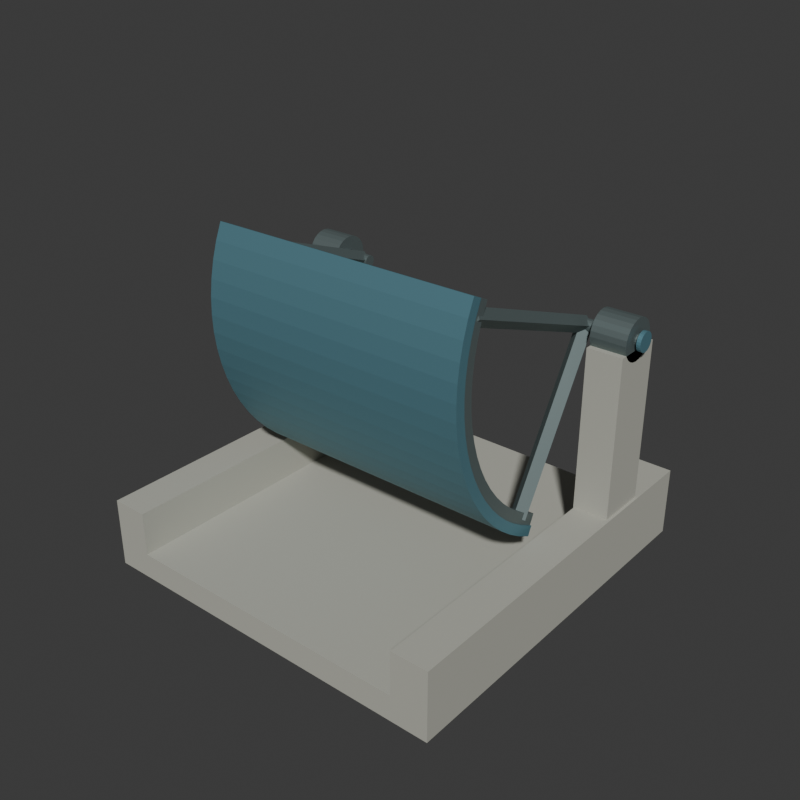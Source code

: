 # Source: source.blend  (saved by Blender 4.3.34; exported with 4.5.12 LTS)
import bpy
from mathutils import Matrix  # noqa: F401  (used for matrix-valued properties, if any)

bpy.ops.wm.read_factory_settings(use_empty=True)
scene = bpy.context.scene
scene.name = 'Scene'

# ---- collections
col_collection = bpy.data.collections.new('Collection'); scene.collection.children.link(col_collection)

# ---- materials (node trees are filled in below, after node groups)
mat_wholedrychannelstone = bpy.data.materials.new('WholeDryChannelStone')
mat_wholedrychannelstone.diffuse_color = (0.46, 0.46, 0.4, 1.0)
mat_wholearcleafmutedblue = bpy.data.materials.new('WholeArcLeafMutedBlue')
mat_wholearcleafmutedblue.diffuse_color = (0.12, 0.28, 0.34, 1.0)
mat_wholearmsandbearingsdarksteel = bpy.data.materials.new('WholeArmsAndBearingsDarkSteel')
mat_wholearmsandbearingsdarksteel.diffuse_color = (0.18, 0.23, 0.23, 1.0)

# ---- material node trees
mat_wholedrychannelstone.use_nodes = True; mat_wholedrychannelstone.node_tree.nodes.clear()
_N = mat_wholedrychannelstone.node_tree.nodes; _L = mat_wholedrychannelstone.node_tree.links
n0 = _N.new('ShaderNodeBsdfPrincipled'); n0.name = 'Principled BSDF'; n0.location = (10, 300)
n0.inputs[0].default_value = (0.46, 0.46, 0.4, 1.0)
n0.inputs[2].default_value = 0.88
n1 = _N.new('ShaderNodeOutputMaterial'); n1.name = 'Material Output'; n1.location = (300, 300)
_L.new(n0.outputs[0], n1.inputs[0])
n1.is_active_output = True
mat_wholearcleafmutedblue.use_nodes = True; mat_wholearcleafmutedblue.node_tree.nodes.clear()
_N = mat_wholearcleafmutedblue.node_tree.nodes; _L = mat_wholearcleafmutedblue.node_tree.links
n0 = _N.new('ShaderNodeBsdfPrincipled'); n0.name = 'Principled BSDF'; n0.location = (10, 300)
n0.inputs[0].default_value = (0.12, 0.28, 0.34, 1.0)
n0.inputs[1].default_value = 0.46
n0.inputs[2].default_value = 0.58
n1 = _N.new('ShaderNodeOutputMaterial'); n1.name = 'Material Output'; n1.location = (300, 300)
_L.new(n0.outputs[0], n1.inputs[0])
n1.is_active_output = True
mat_wholearmsandbearingsdarksteel.use_nodes = True; mat_wholearmsandbearingsdarksteel.node_tree.nodes.clear()
_N = mat_wholearmsandbearingsdarksteel.node_tree.nodes; _L = mat_wholearmsandbearingsdarksteel.node_tree.links
n0 = _N.new('ShaderNodeBsdfPrincipled'); n0.name = 'Principled BSDF'; n0.location = (10, 300)
n0.inputs[0].default_value = (0.18, 0.23, 0.23, 1.0)
n0.inputs[1].default_value = 0.62
n0.inputs[2].default_value = 0.56
n1 = _N.new('ShaderNodeOutputMaterial'); n1.name = 'Material Output'; n1.location = (300, 300)
_L.new(n0.outputs[0], n1.inputs[0])
n1.is_active_output = True

# ---- world
world_world = bpy.data.worlds.new('World'); scene.world = world_world
world_world.use_nodes = True; world_world.node_tree.nodes.clear()
_N = world_world.node_tree.nodes; _L = world_world.node_tree.links
n0 = _N.new('ShaderNodeOutputWorld'); n0.name = 'World Output'; n0.location = (300, 300)
n1 = _N.new('ShaderNodeBackground'); n1.name = 'Background'; n1.location = (10, 300)
n1.inputs[0].default_value = (0.05088, 0.05088, 0.05088, 1.0)
_L.new(n1.outputs[0], n0.inputs[0])
n0.is_active_output = True
world_world.color = (0.05088, 0.05088, 0.05088)
world_world.sun_shadow_jitter_overblur = 0.0

# ---- meshes
me_wholecontinuousdrychannelbaseandlowsidesmesh = bpy.data.meshes.new('WholeContinuousDryChannelBaseAndLowSidesMesh')
me_wholecontinuousdrychannelbaseandlowsidesmesh.from_pydata([(-1.0, -1.025, 0.0), (-1.0, 1.025, 0.0), (-0.8, 1.025, 0.0), (-0.8, -1.025, 0.0), (-0.8, -1.025, 0.14), (-1.0, -1.025, 0.14), (-1.0, 1.025, 0.14), (-0.8, 1.025, 0.14), (-1.0, -1.025, 0.38), (-0.8, -1.025, 0.38), (-0.8, 1.025, 0.38), (-1.0, 1.025, 0.38), (0.8, 1.025, 0.0), (0.8, -1.025, 0.0), (0.8, -1.025, 0.14), (0.8, 1.025, 0.14), (1.0, 1.025, 0.0), (1.0, -1.025, 0.0), (1.0, -1.025, 0.14), (1.0, 1.025, 0.14), (0.8, -1.025, 0.38), (1.0, -1.025, 0.38), (1.0, 1.025, 0.38), (0.8, 1.025, 0.38)], [], [(0, 1, 2), (0, 2, 3), (0, 3, 4), (0, 4, 5), (1, 6, 7), (1, 7, 2), (0, 5, 6), (0, 6, 1), (8, 9, 10), (8, 10, 11), (5, 4, 9), (5, 9, 8), (6, 11, 10), (6, 10, 7), (5, 8, 11), (5, 11, 6), (4, 7, 10), (4, 10, 9), (3, 2, 12), (3, 12, 13), (4, 14, 15), (4, 15, 7), (3, 13, 14), (3, 14, 4), (2, 7, 15), (2, 15, 12), (13, 12, 16), (13, 16, 17), (13, 17, 18), (13, 18, 14), (12, 15, 19), (12, 19, 16), (17, 16, 19), (17, 19, 18), (20, 21, 22), (20, 22, 23), (14, 18, 21), (14, 21, 20), (15, 23, 22), (15, 22, 19), (14, 20, 23), (14, 23, 15), (18, 19, 22), (18, 22, 21)])
me_wholecontinuousdrychannelbaseandlowsidesmesh.materials.append(mat_wholedrychannelstone)
me_wholecontinuousdrychannelbaseandlowsidesmesh.materials.append(mat_wholearcleafmutedblue)
me_wholecontinuousdrychannelbaseandlowsidesmesh.materials.append(mat_wholearmsandbearingsdarksteel)
me_wholecontinuousdrychannelbaseandlowsidesmesh.update()
me_wholerearhighbearingpier0mesh = bpy.data.meshes.new('WholeRearHighBearingPier0Mesh')
me_wholerearhighbearingpier0mesh.from_pydata([(-0.985, 0.395, 0.32), (-0.795, 0.395, 0.32), (-0.985, 0.675, 0.32), (-0.795, 0.675, 0.32), (-0.985, 0.395, 1.25), (-0.795, 0.395, 1.25), (-0.985, 0.675, 1.25), (-0.795, 0.675, 1.25)], [], [(0, 2, 3), (0, 3, 1), (4, 5, 7), (4, 7, 6), (0, 1, 5), (0, 5, 4), (2, 6, 7), (2, 7, 3), (0, 4, 6), (0, 6, 2), (1, 3, 7), (1, 7, 5)])
me_wholerearhighbearingpier0mesh.materials.append(mat_wholedrychannelstone)
me_wholerearhighbearingpier0mesh.materials.append(mat_wholearcleafmutedblue)
me_wholerearhighbearingpier0mesh.materials.append(mat_wholearmsandbearingsdarksteel)
me_wholerearhighbearingpier0mesh.update()
me_wholerearhighbearingpier1mesh = bpy.data.meshes.new('WholeRearHighBearingPier1Mesh')
me_wholerearhighbearingpier1mesh.from_pydata([(0.795, 0.395, 0.32), (0.985, 0.395, 0.32), (0.795, 0.675, 0.32), (0.985, 0.675, 0.32), (0.795, 0.395, 1.25), (0.985, 0.395, 1.25), (0.795, 0.675, 1.25), (0.985, 0.675, 1.25)], [], [(0, 2, 3), (0, 3, 1), (4, 5, 7), (4, 7, 6), (0, 1, 5), (0, 5, 4), (2, 6, 7), (2, 7, 3), (0, 4, 6), (0, 6, 2), (1, 3, 7), (1, 7, 5)])
me_wholerearhighbearingpier1mesh.materials.append(mat_wholedrychannelstone)
me_wholerearhighbearingpier1mesh.materials.append(mat_wholearcleafmutedblue)
me_wholerearhighbearingpier1mesh.materials.append(mat_wholearmsandbearingsdarksteel)
me_wholerearhighbearingpier1mesh.update()
me_wholecontinuousthickarcleafmesh = bpy.data.meshes.new('WholeContinuousThickArcLeafMesh')
me_wholecontinuousthickarcleafmesh.from_pydata([(-0.74, 0.1024, 0.3937), (-0.74, 0.025, 0.434), (-0.74, -0.04858, 0.4808), (-0.74, -0.1178, 0.534), (-0.74, -0.1821, 0.5929), (-0.74, -0.241, 0.6572), (-0.74, -0.2942, 0.7264), (-0.74, -0.341, 0.8), (-0.74, -0.3813, 0.8774), (-0.74, -0.4147, 0.958), (-0.74, -0.4409, 1.041), (-0.74, -0.4598, 1.126), (-0.74, -0.4712, 1.213), (-0.74, -0.475, 1.3), (-0.74, -0.4712, 1.387), (-0.74, -0.4598, 1.474), (-0.74, -0.4409, 1.559), (-0.74, -0.4147, 1.642), (-0.74, -0.3813, 1.723), (-0.74, -0.4312, 1.746), (-0.74, -0.4664, 1.661), (-0.74, -0.4941, 1.573), (-0.74, -0.514, 1.483), (-0.74, -0.526, 1.392), (-0.74, -0.53, 1.3), (-0.74, -0.526, 1.208), (-0.74, -0.514, 1.117), (-0.74, -0.4941, 1.027), (-0.74, -0.4664, 0.9392), (-0.74, -0.4312, 0.8541), (-0.74, -0.3887, 0.7725), (-0.74, -0.3392, 0.6949), (-0.74, -0.2832, 0.6219), (-0.74, -0.221, 0.554), (-0.74, -0.1531, 0.4918), (-0.74, -0.08012, 0.4358), (-0.74, -0.0025, 0.3863), (-0.74, 0.07914, 0.3438), (0.74, 0.1024, 0.3937), (0.74, 0.025, 0.434), (0.74, -0.04858, 0.4808), (0.74, -0.1178, 0.534), (0.74, -0.1821, 0.5929), (0.74, -0.241, 0.6572), (0.74, -0.2942, 0.7264), (0.74, -0.341, 0.8), (0.74, -0.3813, 0.8774), (0.74, -0.4147, 0.958), (0.74, -0.4409, 1.041), (0.74, -0.4598, 1.126), (0.74, -0.4712, 1.213), (0.74, -0.475, 1.3), (0.74, -0.4712, 1.387), (0.74, -0.4598, 1.474), (0.74, -0.4409, 1.559), (0.74, -0.4147, 1.642), (0.74, -0.3813, 1.723), (0.74, -0.4312, 1.746), (0.74, -0.4664, 1.661), (0.74, -0.4941, 1.573), (0.74, -0.514, 1.483), (0.74, -0.526, 1.392), (0.74, -0.53, 1.3), (0.74, -0.526, 1.208), (0.74, -0.514, 1.117), (0.74, -0.4941, 1.027), (0.74, -0.4664, 0.9392), (0.74, -0.4312, 0.8541), (0.74, -0.3887, 0.7725), (0.74, -0.3392, 0.6949), (0.74, -0.2832, 0.6219), (0.74, -0.221, 0.554), (0.74, -0.1531, 0.4918), (0.74, -0.08012, 0.4358), (0.74, -0.0025, 0.3863), (0.74, 0.07914, 0.3438)], [], [(37, 1, 0), (39, 75, 38), (37, 2, 1), (40, 75, 39), (37, 3, 2), (41, 75, 40), (37, 4, 3), (42, 75, 41), (17, 19, 18), (57, 55, 56), (16, 19, 17), (57, 54, 55), (15, 19, 16), (57, 53, 54), (14, 19, 15), (57, 52, 53), (14, 20, 19), (58, 52, 57), (13, 20, 14), (58, 51, 52), (13, 21, 20), (59, 51, 58), (12, 21, 13), (59, 50, 51), (12, 22, 21), (60, 50, 59), (11, 22, 12), (60, 49, 50), (11, 23, 22), (61, 49, 60), (10, 23, 11), (61, 48, 49), (10, 24, 23), (62, 48, 61), (9, 24, 10), (62, 47, 48), (9, 25, 24), (63, 47, 62), (8, 25, 9), (63, 46, 47), (8, 26, 25), (64, 46, 63), (7, 26, 8), (64, 45, 46), (7, 27, 26), (65, 45, 64), (6, 27, 7), (65, 44, 45), (6, 28, 27), (66, 44, 65), (5, 28, 6), (66, 43, 44), (5, 29, 28), (67, 43, 66), (4, 29, 5), (67, 42, 43), (4, 30, 29), (68, 42, 67), (37, 30, 4), (68, 75, 42), (37, 31, 30), (69, 75, 68), (37, 32, 31), (70, 75, 69), (37, 33, 32), (71, 75, 70), (37, 34, 33), (72, 75, 71), (37, 35, 34), (73, 75, 72), (35, 37, 36), (75, 73, 74), (0, 1, 39), (0, 39, 38), (1, 2, 40), (1, 40, 39), (2, 3, 41), (2, 41, 40), (3, 4, 42), (3, 42, 41), (4, 5, 43), (4, 43, 42), (5, 6, 44), (5, 44, 43), (6, 7, 45), (6, 45, 44), (7, 8, 46), (7, 46, 45), (8, 9, 47), (8, 47, 46), (9, 10, 48), (9, 48, 47), (10, 11, 49), (10, 49, 48), (11, 12, 50), (11, 50, 49), (12, 13, 51), (12, 51, 50), (13, 14, 52), (13, 52, 51), (14, 15, 53), (14, 53, 52), (15, 16, 54), (15, 54, 53), (16, 17, 55), (16, 55, 54), (17, 18, 56), (17, 56, 55), (18, 19, 57), (18, 57, 56), (19, 20, 58), (19, 58, 57), (20, 21, 59), (20, 59, 58), (21, 22, 60), (21, 60, 59), (22, 23, 61), (22, 61, 60), (23, 24, 62), (23, 62, 61), (24, 25, 63), (24, 63, 62), (25, 26, 64), (25, 64, 63), (26, 27, 65), (26, 65, 64), (27, 28, 66), (27, 66, 65), (28, 29, 67), (28, 67, 66), (29, 30, 68), (29, 68, 67), (30, 31, 69), (30, 69, 68), (31, 32, 70), (31, 70, 69), (32, 33, 71), (32, 71, 70), (33, 34, 72), (33, 72, 71), (34, 35, 73), (34, 73, 72), (35, 36, 74), (35, 74, 73), (36, 37, 75), (36, 75, 74), (37, 0, 38), (37, 38, 75)])
me_wholecontinuousthickarcleafmesh.polygons.foreach_set('material_index', [1, 1, 1, 1, 1, 1, 1, 1, 1, 1, 1, 1, 1, 1, 1, 1, 1, 1, 1, 1, 1, 1, 1, 1, 1, 1, 1, 1, 1, 1, 1, 1, 1, 1, 1, 1, 1, 1, 1, 1, 1, 1, 1, 1, 1, 1, 1, 1, 1, 1, 1, 1, 1, 1, 1, 1, 1, 1, 1, 1, 1, 1, 1, 1, 1, 1, 1, 1, 1, 1, 1, 1, 1, 1, 1, 1, 1, 1, 1, 1, 1, 1, 1, 1, 1, 1, 1, 1, 1, 1, 1, 1, 1, 1, 1, 1, 1, 1, 1, 1, 1, 1, 1, 1, 1, 1, 1, 1, 1, 1, 1, 1, 1, 1, 1, 1, 1, 1, 1, 1, 1, 1, 1, 1, 1, 1, 1, 1, 1, 1, 1, 1, 1, 1, 1, 1, 1, 1, 1, 1, 1, 1, 1, 1, 1, 1, 1, 1])
me_wholecontinuousthickarcleafmesh.materials.append(mat_wholedrychannelstone)
me_wholecontinuousthickarcleafmesh.materials.append(mat_wholearcleafmutedblue)
me_wholecontinuousthickarcleafmesh.materials.append(mat_wholearmsandbearingsdarksteel)
me_wholecontinuousthickarcleafmesh.update()
me_wholeinnercurvedsiderib0mesh = bpy.data.meshes.new('WholeInnerCurvedSideRib0Mesh')
me_wholeinnercurvedsiderib0mesh.from_pydata([(-0.732, 0.1277, 0.4481), (-0.732, 0.055, 0.4859), (-0.732, -0.01416, 0.53), (-0.732, -0.07922, 0.5799), (-0.732, -0.1397, 0.6353), (-0.732, -0.1951, 0.6958), (-0.732, -0.245, 0.7608), (-0.732, -0.2891, 0.83), (-0.732, -0.3269, 0.9027), (-0.732, -0.3583, 0.9785), (-0.732, -0.383, 1.057), (-0.732, -0.4007, 1.137), (-0.732, -0.4114, 1.218), (-0.732, -0.415, 1.3), (-0.732, -0.4114, 1.382), (-0.732, -0.4007, 1.463), (-0.732, -0.383, 1.543), (-0.732, -0.3583, 1.621), (-0.732, -0.3269, 1.697), (-0.732, -0.3949, 1.729), (-0.732, -0.4288, 1.647), (-0.732, -0.4554, 1.563), (-0.732, -0.4746, 1.476), (-0.732, -0.4861, 1.388), (-0.732, -0.49, 1.3), (-0.732, -0.4861, 1.212), (-0.732, -0.4746, 1.124), (-0.732, -0.4554, 1.037), (-0.732, -0.4288, 0.9528), (-0.732, -0.3949, 0.871), (-0.732, -0.354, 0.7925), (-0.732, -0.3064, 0.7178), (-0.732, -0.2525, 0.6476), (-0.732, -0.1927, 0.5823), (-0.732, -0.1274, 0.5225), (-0.732, -0.05718, 0.4686), (-0.732, 0.0175, 0.421), (-0.732, 0.09604, 0.3801), (-0.668, 0.1277, 0.4481), (-0.668, 0.055, 0.4859), (-0.668, -0.01416, 0.53), (-0.668, -0.07922, 0.5799), (-0.668, -0.1397, 0.6353), (-0.668, -0.1951, 0.6958), (-0.668, -0.245, 0.7608), (-0.668, -0.2891, 0.83), (-0.668, -0.3269, 0.9027), (-0.668, -0.3583, 0.9785), (-0.668, -0.383, 1.057), (-0.668, -0.4007, 1.137), (-0.668, -0.4114, 1.218), (-0.668, -0.415, 1.3), (-0.668, -0.4114, 1.382), (-0.668, -0.4007, 1.463), (-0.668, -0.383, 1.543), (-0.668, -0.3583, 1.621), (-0.668, -0.3269, 1.697), (-0.668, -0.3949, 1.729), (-0.668, -0.4288, 1.647), (-0.668, -0.4554, 1.563), (-0.668, -0.4746, 1.476), (-0.668, -0.4861, 1.388), (-0.668, -0.49, 1.3), (-0.668, -0.4861, 1.212), (-0.668, -0.4746, 1.124), (-0.668, -0.4554, 1.037), (-0.668, -0.4288, 0.9528), (-0.668, -0.3949, 0.871), (-0.668, -0.354, 0.7925), (-0.668, -0.3064, 0.7178), (-0.668, -0.2525, 0.6476), (-0.668, -0.1927, 0.5823), (-0.668, -0.1274, 0.5225), (-0.668, -0.05718, 0.4686), (-0.668, 0.0175, 0.421), (-0.668, 0.09604, 0.3801)], [], [(37, 1, 0), (39, 75, 38), (37, 2, 1), (40, 75, 39), (37, 3, 2), (41, 75, 40), (37, 4, 3), (42, 75, 41), (17, 19, 18), (57, 55, 56), (16, 19, 17), (57, 54, 55), (15, 19, 16), (57, 53, 54), (14, 19, 15), (57, 52, 53), (14, 20, 19), (58, 52, 57), (13, 20, 14), (58, 51, 52), (13, 21, 20), (59, 51, 58), (12, 21, 13), (59, 50, 51), (12, 22, 21), (60, 50, 59), (11, 22, 12), (60, 49, 50), (11, 23, 22), (61, 49, 60), (10, 23, 11), (61, 48, 49), (10, 24, 23), (62, 48, 61), (9, 24, 10), (62, 47, 48), (9, 25, 24), (63, 47, 62), (8, 25, 9), (63, 46, 47), (8, 26, 25), (64, 46, 63), (7, 26, 8), (64, 45, 46), (7, 27, 26), (65, 45, 64), (6, 27, 7), (65, 44, 45), (6, 28, 27), (66, 44, 65), (5, 28, 6), (66, 43, 44), (5, 29, 28), (67, 43, 66), (4, 29, 5), (67, 42, 43), (37, 29, 4), (67, 75, 42), (37, 30, 29), (68, 75, 67), (37, 31, 30), (69, 75, 68), (37, 32, 31), (70, 75, 69), (37, 33, 32), (71, 75, 70), (37, 34, 33), (72, 75, 71), (37, 35, 34), (73, 75, 72), (35, 37, 36), (75, 73, 74), (0, 1, 39), (0, 39, 38), (1, 2, 40), (1, 40, 39), (2, 3, 41), (2, 41, 40), (3, 4, 42), (3, 42, 41), (4, 5, 43), (4, 43, 42), (5, 6, 44), (5, 44, 43), (6, 7, 45), (6, 45, 44), (7, 8, 46), (7, 46, 45), (8, 9, 47), (8, 47, 46), (9, 10, 48), (9, 48, 47), (10, 11, 49), (10, 49, 48), (11, 12, 50), (11, 50, 49), (12, 13, 51), (12, 51, 50), (13, 14, 52), (13, 52, 51), (14, 15, 53), (14, 53, 52), (15, 16, 54), (15, 54, 53), (16, 17, 55), (16, 55, 54), (17, 18, 56), (17, 56, 55), (18, 19, 57), (18, 57, 56), (19, 20, 58), (19, 58, 57), (20, 21, 59), (20, 59, 58), (21, 22, 60), (21, 60, 59), (22, 23, 61), (22, 61, 60), (23, 24, 62), (23, 62, 61), (24, 25, 63), (24, 63, 62), (25, 26, 64), (25, 64, 63), (26, 27, 65), (26, 65, 64), (27, 28, 66), (27, 66, 65), (28, 29, 67), (28, 67, 66), (29, 30, 68), (29, 68, 67), (30, 31, 69), (30, 69, 68), (31, 32, 70), (31, 70, 69), (32, 33, 71), (32, 71, 70), (33, 34, 72), (33, 72, 71), (34, 35, 73), (34, 73, 72), (35, 36, 74), (35, 74, 73), (36, 37, 75), (36, 75, 74), (37, 0, 38), (37, 38, 75)])
me_wholeinnercurvedsiderib0mesh.polygons.foreach_set('material_index', [2, 2, 2, 2, 2, 2, 2, 2, 2, 2, 2, 2, 2, 2, 2, 2, 2, 2, 2, 2, 2, 2, 2, 2, 2, 2, 2, 2, 2, 2, 2, 2, 2, 2, 2, 2, 2, 2, 2, 2, 2, 2, 2, 2, 2, 2, 2, 2, 2, 2, 2, 2, 2, 2, 2, 2, 2, 2, 2, 2, 2, 2, 2, 2, 2, 2, 2, 2, 2, 2, 2, 2, 2, 2, 2, 2, 2, 2, 2, 2, 2, 2, 2, 2, 2, 2, 2, 2, 2, 2, 2, 2, 2, 2, 2, 2, 2, 2, 2, 2, 2, 2, 2, 2, 2, 2, 2, 2, 2, 2, 2, 2, 2, 2, 2, 2, 2, 2, 2, 2, 2, 2, 2, 2, 2, 2, 2, 2, 2, 2, 2, 2, 2, 2, 2, 2, 2, 2, 2, 2, 2, 2, 2, 2, 2, 2, 2, 2])
me_wholeinnercurvedsiderib0mesh.materials.append(mat_wholedrychannelstone)
me_wholeinnercurvedsiderib0mesh.materials.append(mat_wholearcleafmutedblue)
me_wholeinnercurvedsiderib0mesh.materials.append(mat_wholearmsandbearingsdarksteel)
me_wholeinnercurvedsiderib0mesh.update()
me_wholeradialsupportarm_0__0_mesh = bpy.data.meshes.new('WholeRadialSupportArm(0, 0)Mesh')
me_wholeradialsupportarm_0__0_mesh.from_pydata([(-0.7, 0.4869, 1.322), (-0.744, 0.525, 1.3), (-0.7, 0.5631, 1.278), (-0.656, 0.525, 1.3), (-0.7, -0.0006051, 0.4776), (-0.744, 0.0375, 0.4556), (-0.7, 0.07561, 0.4336), (-0.656, 0.0375, 0.4556), (-0.7, 0.525, 1.3), (-0.7, 0.0375, 0.4556)], [], [(0, 1, 5), (0, 5, 4), (1, 2, 6), (1, 6, 5), (2, 3, 7), (2, 7, 6), (3, 0, 4), (3, 4, 7), (8, 1, 0), (8, 2, 1), (8, 3, 2), (8, 0, 3), (9, 4, 5), (9, 5, 6), (9, 6, 7), (9, 7, 4)])
me_wholeradialsupportarm_0__0_mesh.polygons.foreach_set('material_index', [2, 2, 2, 2, 2, 2, 2, 2, 2, 2, 2, 2, 2, 2, 2, 2])
me_wholeradialsupportarm_0__0_mesh.materials.append(mat_wholedrychannelstone)
me_wholeradialsupportarm_0__0_mesh.materials.append(mat_wholearcleafmutedblue)
me_wholeradialsupportarm_0__0_mesh.materials.append(mat_wholearmsandbearingsdarksteel)
me_wholeradialsupportarm_0__0_mesh.update()
me_wholeradialsupportarm_0__1_mesh = bpy.data.meshes.new('WholeRadialSupportArm(0, 1)Mesh')
me_wholeradialsupportarm_0__1_mesh.from_pydata([(-0.7, 0.54, 1.341), (-0.744, 0.525, 1.3), (-0.7, 0.51, 1.259), (-0.656, 0.525, 1.3), (-0.7, -0.3762, 1.675), (-0.744, -0.3912, 1.633), (-0.7, -0.4062, 1.592), (-0.656, -0.3912, 1.633), (-0.7, 0.525, 1.3), (-0.7, -0.3912, 1.633)], [], [(0, 1, 5), (0, 5, 4), (1, 2, 6), (1, 6, 5), (2, 3, 7), (2, 7, 6), (3, 0, 4), (3, 4, 7), (8, 1, 0), (8, 2, 1), (8, 3, 2), (8, 0, 3), (9, 4, 5), (9, 5, 6), (9, 6, 7), (9, 7, 4)])
me_wholeradialsupportarm_0__1_mesh.polygons.foreach_set('material_index', [2, 2, 2, 2, 2, 2, 2, 2, 2, 2, 2, 2, 2, 2, 2, 2])
me_wholeradialsupportarm_0__1_mesh.materials.append(mat_wholedrychannelstone)
me_wholeradialsupportarm_0__1_mesh.materials.append(mat_wholearcleafmutedblue)
me_wholeradialsupportarm_0__1_mesh.materials.append(mat_wholearmsandbearingsdarksteel)
me_wholeradialsupportarm_0__1_mesh.update()
me_wholesidepivotaxle0mesh = bpy.data.meshes.new('WholeSidePivotAxle0Mesh')
me_wholesidepivotaxle0mesh.from_pydata([(-0.65, 0.525, 1.268), (-0.65, 0.5128, 1.27), (-0.65, 0.5024, 1.277), (-0.65, 0.4954, 1.288), (-0.65, 0.493, 1.3), (-0.65, 0.4954, 1.312), (-0.65, 0.5024, 1.323), (-0.65, 0.5128, 1.33), (-0.65, 0.525, 1.332), (-0.65, 0.5372, 1.33), (-0.65, 0.5476, 1.323), (-0.65, 0.5546, 1.312), (-0.65, 0.557, 1.3), (-0.65, 0.5546, 1.288), (-0.65, 0.5476, 1.277), (-0.65, 0.5372, 1.27), (-1.02, 0.525, 1.268), (-1.02, 0.5128, 1.27), (-1.02, 0.5024, 1.277), (-1.02, 0.4954, 1.288), (-1.02, 0.493, 1.3), (-1.02, 0.4954, 1.312), (-1.02, 0.5024, 1.323), (-1.02, 0.5128, 1.33), (-1.02, 0.525, 1.332), (-1.02, 0.5372, 1.33), (-1.02, 0.5476, 1.323), (-1.02, 0.5546, 1.312), (-1.02, 0.557, 1.3), (-1.02, 0.5546, 1.288), (-1.02, 0.5476, 1.277), (-1.02, 0.5372, 1.27), (-0.65, 0.525, 1.3), (-1.02, 0.525, 1.3)], [], [(0, 1, 17), (0, 17, 16), (1, 2, 18), (1, 18, 17), (2, 3, 19), (2, 19, 18), (3, 4, 20), (3, 20, 19), (4, 5, 21), (4, 21, 20), (5, 6, 22), (5, 22, 21), (6, 7, 23), (6, 23, 22), (7, 8, 24), (7, 24, 23), (8, 9, 25), (8, 25, 24), (9, 10, 26), (9, 26, 25), (10, 11, 27), (10, 27, 26), (11, 12, 28), (11, 28, 27), (12, 13, 29), (12, 29, 28), (13, 14, 30), (13, 30, 29), (14, 15, 31), (14, 31, 30), (15, 0, 16), (15, 16, 31), (32, 1, 0), (32, 2, 1), (32, 3, 2), (32, 4, 3), (32, 5, 4), (32, 6, 5), (32, 7, 6), (32, 8, 7), (32, 9, 8), (32, 10, 9), (32, 11, 10), (32, 12, 11), (32, 13, 12), (32, 14, 13), (32, 15, 14), (32, 0, 15), (33, 16, 17), (33, 17, 18), (33, 18, 19), (33, 19, 20), (33, 20, 21), (33, 21, 22), (33, 22, 23), (33, 23, 24), (33, 24, 25), (33, 25, 26), (33, 26, 27), (33, 27, 28), (33, 28, 29), (33, 29, 30), (33, 30, 31), (33, 31, 16)])
me_wholesidepivotaxle0mesh.polygons.foreach_set('material_index', [2, 2, 2, 2, 2, 2, 2, 2, 2, 2, 2, 2, 2, 2, 2, 2, 2, 2, 2, 2, 2, 2, 2, 2, 2, 2, 2, 2, 2, 2, 2, 2, 2, 2, 2, 2, 2, 2, 2, 2, 2, 2, 2, 2, 2, 2, 2, 2, 2, 2, 2, 2, 2, 2, 2, 2, 2, 2, 2, 2, 2, 2, 2, 2])
me_wholesidepivotaxle0mesh.materials.append(mat_wholedrychannelstone)
me_wholesidepivotaxle0mesh.materials.append(mat_wholearcleafmutedblue)
me_wholesidepivotaxle0mesh.materials.append(mat_wholearmsandbearingsdarksteel)
me_wholesidepivotaxle0mesh.update()
me_wholeboredpivotbearing0mesh = bpy.data.meshes.new('WholeBoredPivotBearing0Mesh')
me_wholeboredpivotbearing0mesh.from_pydata([(-0.985, 0.525, 1.334), (-0.985, 0.5338, 1.333), (-0.985, 0.542, 1.329), (-0.985, 0.549, 1.324), (-0.985, 0.5544, 1.317), (-0.985, 0.5578, 1.309), (-0.985, 0.559, 1.3), (-0.985, 0.5578, 1.291), (-0.985, 0.5544, 1.283), (-0.985, 0.549, 1.276), (-0.985, 0.542, 1.271), (-0.985, 0.5338, 1.267), (-0.985, 0.525, 1.266), (-0.985, 0.5162, 1.267), (-0.985, 0.508, 1.271), (-0.985, 0.501, 1.276), (-0.985, 0.4956, 1.283), (-0.985, 0.4922, 1.291), (-0.985, 0.491, 1.3), (-0.985, 0.4922, 1.309), (-0.985, 0.4956, 1.317), (-0.985, 0.501, 1.324), (-0.985, 0.508, 1.329), (-0.985, 0.5162, 1.333), (-0.985, 0.525, 1.41), (-0.985, 0.5535, 1.406), (-0.985, 0.58, 1.395), (-0.985, 0.6028, 1.378), (-0.985, 0.6203, 1.355), (-0.985, 0.6313, 1.328), (-0.985, 0.635, 1.3), (-0.985, 0.6313, 1.272), (-0.985, 0.6203, 1.245), (-0.985, 0.6028, 1.222), (-0.985, 0.58, 1.205), (-0.985, 0.5535, 1.194), (-0.985, 0.525, 1.19), (-0.985, 0.4965, 1.194), (-0.985, 0.47, 1.205), (-0.985, 0.4472, 1.222), (-0.985, 0.4297, 1.245), (-0.985, 0.4187, 1.272), (-0.985, 0.415, 1.3), (-0.985, 0.4187, 1.328), (-0.985, 0.4297, 1.355), (-0.985, 0.4472, 1.378), (-0.985, 0.47, 1.395), (-0.985, 0.4965, 1.406), (-0.795, 0.525, 1.41), (-0.795, 0.5535, 1.406), (-0.795, 0.58, 1.395), (-0.795, 0.6028, 1.378), (-0.795, 0.6203, 1.355), (-0.795, 0.6313, 1.328), (-0.795, 0.635, 1.3), (-0.795, 0.6313, 1.272), (-0.795, 0.6203, 1.245), (-0.795, 0.6028, 1.222), (-0.795, 0.58, 1.205), (-0.795, 0.5535, 1.194), (-0.795, 0.525, 1.19), (-0.795, 0.4965, 1.194), (-0.795, 0.47, 1.205), (-0.795, 0.4472, 1.222), (-0.795, 0.4297, 1.245), (-0.795, 0.4187, 1.272), (-0.795, 0.415, 1.3), (-0.795, 0.4187, 1.328), (-0.795, 0.4297, 1.355), (-0.795, 0.4472, 1.378), (-0.795, 0.47, 1.395), (-0.795, 0.4965, 1.406), (-0.795, 0.525, 1.334), (-0.795, 0.5338, 1.333), (-0.795, 0.542, 1.329), (-0.795, 0.549, 1.324), (-0.795, 0.5544, 1.317), (-0.795, 0.5578, 1.309), (-0.795, 0.559, 1.3), (-0.795, 0.5578, 1.291), (-0.795, 0.5544, 1.283), (-0.795, 0.549, 1.276), (-0.795, 0.542, 1.271), (-0.795, 0.5338, 1.267), (-0.795, 0.525, 1.266), (-0.795, 0.5162, 1.267), (-0.795, 0.508, 1.271), (-0.795, 0.501, 1.276), (-0.795, 0.4956, 1.283), (-0.795, 0.4922, 1.291), (-0.795, 0.491, 1.3), (-0.795, 0.4922, 1.309), (-0.795, 0.4956, 1.317), (-0.795, 0.501, 1.324), (-0.795, 0.508, 1.329), (-0.795, 0.5162, 1.333)], [], [(0, 24, 25), (0, 25, 1), (1, 25, 26), (1, 26, 2), (2, 26, 27), (2, 27, 3), (3, 27, 28), (3, 28, 4), (4, 28, 29), (4, 29, 5), (5, 29, 30), (5, 30, 6), (6, 30, 31), (6, 31, 7), (7, 31, 32), (7, 32, 8), (8, 32, 33), (8, 33, 9), (9, 33, 34), (9, 34, 10), (10, 34, 35), (10, 35, 11), (11, 35, 36), (11, 36, 12), (12, 36, 37), (12, 37, 13), (13, 37, 38), (13, 38, 14), (14, 38, 39), (14, 39, 15), (15, 39, 40), (15, 40, 16), (16, 40, 41), (16, 41, 17), (17, 41, 42), (17, 42, 18), (18, 42, 43), (18, 43, 19), (19, 43, 44), (19, 44, 20), (20, 44, 45), (20, 45, 21), (21, 45, 46), (21, 46, 22), (22, 46, 47), (22, 47, 23), (23, 47, 24), (23, 24, 0), (24, 48, 49), (24, 49, 25), (25, 49, 50), (25, 50, 26), (26, 50, 51), (26, 51, 27), (27, 51, 52), (27, 52, 28), (28, 52, 53), (28, 53, 29), (29, 53, 54), (29, 54, 30), (30, 54, 55), (30, 55, 31), (31, 55, 56), (31, 56, 32), (32, 56, 57), (32, 57, 33), (33, 57, 58), (33, 58, 34), (34, 58, 59), (34, 59, 35), (35, 59, 60), (35, 60, 36), (36, 60, 61), (36, 61, 37), (37, 61, 62), (37, 62, 38), (38, 62, 63), (38, 63, 39), (39, 63, 64), (39, 64, 40), (40, 64, 65), (40, 65, 41), (41, 65, 66), (41, 66, 42), (42, 66, 67), (42, 67, 43), (43, 67, 68), (43, 68, 44), (44, 68, 69), (44, 69, 45), (45, 69, 70), (45, 70, 46), (46, 70, 71), (46, 71, 47), (47, 71, 48), (47, 48, 24), (48, 72, 73), (48, 73, 49), (49, 73, 74), (49, 74, 50), (50, 74, 75), (50, 75, 51), (51, 75, 76), (51, 76, 52), (52, 76, 77), (52, 77, 53), (53, 77, 78), (53, 78, 54), (54, 78, 79), (54, 79, 55), (55, 79, 80), (55, 80, 56), (56, 80, 81), (56, 81, 57), (57, 81, 82), (57, 82, 58), (58, 82, 83), (58, 83, 59), (59, 83, 84), (59, 84, 60), (60, 84, 85), (60, 85, 61), (61, 85, 86), (61, 86, 62), (62, 86, 87), (62, 87, 63), (63, 87, 88), (63, 88, 64), (64, 88, 89), (64, 89, 65), (65, 89, 90), (65, 90, 66), (66, 90, 91), (66, 91, 67), (67, 91, 92), (67, 92, 68), (68, 92, 93), (68, 93, 69), (69, 93, 94), (69, 94, 70), (70, 94, 95), (70, 95, 71), (71, 95, 72), (71, 72, 48), (72, 0, 1), (72, 1, 73), (73, 1, 2), (73, 2, 74), (74, 2, 3), (74, 3, 75), (75, 3, 4), (75, 4, 76), (76, 4, 5), (76, 5, 77), (77, 5, 6), (77, 6, 78), (78, 6, 7), (78, 7, 79), (79, 7, 8), (79, 8, 80), (80, 8, 9), (80, 9, 81), (81, 9, 10), (81, 10, 82), (82, 10, 11), (82, 11, 83), (83, 11, 12), (83, 12, 84), (84, 12, 13), (84, 13, 85), (85, 13, 14), (85, 14, 86), (86, 14, 15), (86, 15, 87), (87, 15, 16), (87, 16, 88), (88, 16, 17), (88, 17, 89), (89, 17, 18), (89, 18, 90), (90, 18, 19), (90, 19, 91), (91, 19, 20), (91, 20, 92), (92, 20, 21), (92, 21, 93), (93, 21, 22), (93, 22, 94), (94, 22, 23), (94, 23, 95), (95, 23, 0), (95, 0, 72)])
me_wholeboredpivotbearing0mesh.polygons.foreach_set('material_index', [2, 2, 2, 2, 2, 2, 2, 2, 2, 2, 2, 2, 2, 2, 2, 2, 2, 2, 2, 2, 2, 2, 2, 2, 2, 2, 2, 2, 2, 2, 2, 2, 2, 2, 2, 2, 2, 2, 2, 2, 2, 2, 2, 2, 2, 2, 2, 2, 2, 2, 2, 2, 2, 2, 2, 2, 2, 2, 2, 2, 2, 2, 2, 2, 2, 2, 2, 2, 2, 2, 2, 2, 2, 2, 2, 2, 2, 2, 2, 2, 2, 2, 2, 2, 2, 2, 2, 2, 2, 2, 2, 2, 2, 2, 2, 2, 2, 2, 2, 2, 2, 2, 2, 2, 2, 2, 2, 2, 2, 2, 2, 2, 2, 2, 2, 2, 2, 2, 2, 2, 2, 2, 2, 2, 2, 2, 2, 2, 2, 2, 2, 2, 2, 2, 2, 2, 2, 2, 2, 2, 2, 2, 2, 2, 2, 2, 2, 2, 2, 2, 2, 2, 2, 2, 2, 2, 2, 2, 2, 2, 2, 2, 2, 2, 2, 2, 2, 2, 2, 2, 2, 2, 2, 2, 2, 2, 2, 2, 2, 2, 2, 2, 2, 2, 2, 2, 2, 2, 2, 2, 2, 2])
me_wholeboredpivotbearing0mesh.materials.append(mat_wholedrychannelstone)
me_wholeboredpivotbearing0mesh.materials.append(mat_wholearcleafmutedblue)
me_wholeboredpivotbearing0mesh.materials.append(mat_wholearmsandbearingsdarksteel)
me_wholeboredpivotbearing0mesh.update()
me_wholeproudpivotendcap0mesh = bpy.data.meshes.new('WholeProudPivotEndCap0Mesh')
me_wholeproudpivotendcap0mesh.from_pydata([(-1.026, 0.525, 1.3), (-1.026, 0.525, 1.352), (-1.026, 0.5385, 1.35), (-1.026, 0.551, 1.345), (-1.026, 0.5618, 1.337), (-1.026, 0.57, 1.326), (-1.026, 0.5752, 1.313), (-1.026, 0.577, 1.3), (-1.026, 0.5752, 1.287), (-1.026, 0.57, 1.274), (-1.026, 0.5618, 1.263), (-1.026, 0.551, 1.255), (-1.026, 0.5385, 1.25), (-1.026, 0.525, 1.248), (-1.026, 0.5115, 1.25), (-1.026, 0.499, 1.255), (-1.026, 0.4882, 1.263), (-1.026, 0.48, 1.274), (-1.026, 0.4748, 1.287), (-1.026, 0.473, 1.3), (-1.026, 0.4748, 1.313), (-1.026, 0.48, 1.326), (-1.026, 0.4882, 1.337), (-1.026, 0.499, 1.345), (-1.026, 0.5115, 1.35), (-1.004, 0.525, 1.352), (-1.004, 0.5385, 1.35), (-1.004, 0.551, 1.345), (-1.004, 0.5618, 1.337), (-1.004, 0.57, 1.326), (-1.004, 0.5752, 1.313), (-1.004, 0.577, 1.3), (-1.004, 0.5752, 1.287), (-1.004, 0.57, 1.274), (-1.004, 0.5618, 1.263), (-1.004, 0.551, 1.255), (-1.004, 0.5385, 1.25), (-1.004, 0.525, 1.248), (-1.004, 0.5115, 1.25), (-1.004, 0.499, 1.255), (-1.004, 0.4882, 1.263), (-1.004, 0.48, 1.274), (-1.004, 0.4748, 1.287), (-1.004, 0.473, 1.3), (-1.004, 0.4748, 1.313), (-1.004, 0.48, 1.326), (-1.004, 0.4882, 1.337), (-1.004, 0.499, 1.345), (-1.004, 0.5115, 1.35), (-1.004, 0.525, 1.3)], [], [(0, 1, 2), (0, 2, 3), (0, 3, 4), (0, 4, 5), (0, 5, 6), (0, 6, 7), (0, 7, 8), (0, 8, 9), (0, 9, 10), (0, 10, 11), (0, 11, 12), (0, 12, 13), (0, 13, 14), (0, 14, 15), (0, 15, 16), (0, 16, 17), (0, 17, 18), (0, 18, 19), (0, 19, 20), (0, 20, 21), (0, 21, 22), (0, 22, 23), (0, 23, 24), (0, 24, 1), (1, 25, 26), (1, 26, 2), (2, 26, 27), (2, 27, 3), (3, 27, 28), (3, 28, 4), (4, 28, 29), (4, 29, 5), (5, 29, 30), (5, 30, 6), (6, 30, 31), (6, 31, 7), (7, 31, 32), (7, 32, 8), (8, 32, 33), (8, 33, 9), (9, 33, 34), (9, 34, 10), (10, 34, 35), (10, 35, 11), (11, 35, 36), (11, 36, 12), (12, 36, 37), (12, 37, 13), (13, 37, 38), (13, 38, 14), (14, 38, 39), (14, 39, 15), (15, 39, 40), (15, 40, 16), (16, 40, 41), (16, 41, 17), (17, 41, 42), (17, 42, 18), (18, 42, 43), (18, 43, 19), (19, 43, 44), (19, 44, 20), (20, 44, 45), (20, 45, 21), (21, 45, 46), (21, 46, 22), (22, 46, 47), (22, 47, 23), (23, 47, 48), (23, 48, 24), (24, 48, 25), (24, 25, 1), (25, 49, 26), (26, 49, 27), (27, 49, 28), (28, 49, 29), (29, 49, 30), (30, 49, 31), (31, 49, 32), (32, 49, 33), (33, 49, 34), (34, 49, 35), (35, 49, 36), (36, 49, 37), (37, 49, 38), (38, 49, 39), (39, 49, 40), (40, 49, 41), (41, 49, 42), (42, 49, 43), (43, 49, 44), (44, 49, 45), (45, 49, 46), (46, 49, 47), (47, 49, 48), (48, 49, 25)])
me_wholeproudpivotendcap0mesh.polygons.foreach_set('material_index', [1, 1, 1, 1, 1, 1, 1, 1, 1, 1, 1, 1, 1, 1, 1, 1, 1, 1, 1, 1, 1, 1, 1, 1, 1, 1, 1, 1, 1, 1, 1, 1, 1, 1, 1, 1, 1, 1, 1, 1, 1, 1, 1, 1, 1, 1, 1, 1, 1, 1, 1, 1, 1, 1, 1, 1, 1, 1, 1, 1, 1, 1, 1, 1, 1, 1, 1, 1, 1, 1, 1, 1, 1, 1, 1, 1, 1, 1, 1, 1, 1, 1, 1, 1, 1, 1, 1, 1, 1, 1, 1, 1, 1, 1, 1, 1])
me_wholeproudpivotendcap0mesh.materials.append(mat_wholedrychannelstone)
me_wholeproudpivotendcap0mesh.materials.append(mat_wholearcleafmutedblue)
me_wholeproudpivotendcap0mesh.materials.append(mat_wholearmsandbearingsdarksteel)
me_wholeproudpivotendcap0mesh.update()
me_wholeinnercurvedsiderib1mesh = bpy.data.meshes.new('WholeInnerCurvedSideRib1Mesh')
me_wholeinnercurvedsiderib1mesh.from_pydata([(0.668, 0.1277, 0.4481), (0.668, 0.055, 0.4859), (0.668, -0.01416, 0.53), (0.668, -0.07922, 0.5799), (0.668, -0.1397, 0.6353), (0.668, -0.1951, 0.6958), (0.668, -0.245, 0.7608), (0.668, -0.2891, 0.83), (0.668, -0.3269, 0.9027), (0.668, -0.3583, 0.9785), (0.668, -0.383, 1.057), (0.668, -0.4007, 1.137), (0.668, -0.4114, 1.218), (0.668, -0.415, 1.3), (0.668, -0.4114, 1.382), (0.668, -0.4007, 1.463), (0.668, -0.383, 1.543), (0.668, -0.3583, 1.621), (0.668, -0.3269, 1.697), (0.668, -0.3949, 1.729), (0.668, -0.4288, 1.647), (0.668, -0.4554, 1.563), (0.668, -0.4746, 1.476), (0.668, -0.4861, 1.388), (0.668, -0.49, 1.3), (0.668, -0.4861, 1.212), (0.668, -0.4746, 1.124), (0.668, -0.4554, 1.037), (0.668, -0.4288, 0.9528), (0.668, -0.3949, 0.871), (0.668, -0.354, 0.7925), (0.668, -0.3064, 0.7178), (0.668, -0.2525, 0.6476), (0.668, -0.1927, 0.5823), (0.668, -0.1274, 0.5225), (0.668, -0.05718, 0.4686), (0.668, 0.0175, 0.421), (0.668, 0.09604, 0.3801), (0.732, 0.1277, 0.4481), (0.732, 0.055, 0.4859), (0.732, -0.01416, 0.53), (0.732, -0.07922, 0.5799), (0.732, -0.1397, 0.6353), (0.732, -0.1951, 0.6958), (0.732, -0.245, 0.7608), (0.732, -0.2891, 0.83), (0.732, -0.3269, 0.9027), (0.732, -0.3583, 0.9785), (0.732, -0.383, 1.057), (0.732, -0.4007, 1.137), (0.732, -0.4114, 1.218), (0.732, -0.415, 1.3), (0.732, -0.4114, 1.382), (0.732, -0.4007, 1.463), (0.732, -0.383, 1.543), (0.732, -0.3583, 1.621), (0.732, -0.3269, 1.697), (0.732, -0.3949, 1.729), (0.732, -0.4288, 1.647), (0.732, -0.4554, 1.563), (0.732, -0.4746, 1.476), (0.732, -0.4861, 1.388), (0.732, -0.49, 1.3), (0.732, -0.4861, 1.212), (0.732, -0.4746, 1.124), (0.732, -0.4554, 1.037), (0.732, -0.4288, 0.9528), (0.732, -0.3949, 0.871), (0.732, -0.354, 0.7925), (0.732, -0.3064, 0.7178), (0.732, -0.2525, 0.6476), (0.732, -0.1927, 0.5823), (0.732, -0.1274, 0.5225), (0.732, -0.05718, 0.4686), (0.732, 0.0175, 0.421), (0.732, 0.09604, 0.3801)], [], [(37, 1, 0), (39, 75, 38), (37, 2, 1), (40, 75, 39), (37, 3, 2), (41, 75, 40), (37, 4, 3), (42, 75, 41), (17, 19, 18), (57, 55, 56), (16, 19, 17), (57, 54, 55), (15, 19, 16), (57, 53, 54), (14, 19, 15), (57, 52, 53), (14, 20, 19), (58, 52, 57), (13, 20, 14), (58, 51, 52), (13, 21, 20), (59, 51, 58), (12, 21, 13), (59, 50, 51), (12, 22, 21), (60, 50, 59), (11, 22, 12), (60, 49, 50), (11, 23, 22), (61, 49, 60), (10, 23, 11), (61, 48, 49), (10, 24, 23), (62, 48, 61), (9, 24, 10), (62, 47, 48), (9, 25, 24), (63, 47, 62), (8, 25, 9), (63, 46, 47), (8, 26, 25), (64, 46, 63), (7, 26, 8), (64, 45, 46), (7, 27, 26), (65, 45, 64), (6, 27, 7), (65, 44, 45), (6, 28, 27), (66, 44, 65), (5, 28, 6), (66, 43, 44), (5, 29, 28), (67, 43, 66), (4, 29, 5), (67, 42, 43), (37, 29, 4), (67, 75, 42), (37, 30, 29), (68, 75, 67), (37, 31, 30), (69, 75, 68), (37, 32, 31), (70, 75, 69), (37, 33, 32), (71, 75, 70), (37, 34, 33), (72, 75, 71), (37, 35, 34), (73, 75, 72), (35, 37, 36), (75, 73, 74), (0, 1, 39), (0, 39, 38), (1, 2, 40), (1, 40, 39), (2, 3, 41), (2, 41, 40), (3, 4, 42), (3, 42, 41), (4, 5, 43), (4, 43, 42), (5, 6, 44), (5, 44, 43), (6, 7, 45), (6, 45, 44), (7, 8, 46), (7, 46, 45), (8, 9, 47), (8, 47, 46), (9, 10, 48), (9, 48, 47), (10, 11, 49), (10, 49, 48), (11, 12, 50), (11, 50, 49), (12, 13, 51), (12, 51, 50), (13, 14, 52), (13, 52, 51), (14, 15, 53), (14, 53, 52), (15, 16, 54), (15, 54, 53), (16, 17, 55), (16, 55, 54), (17, 18, 56), (17, 56, 55), (18, 19, 57), (18, 57, 56), (19, 20, 58), (19, 58, 57), (20, 21, 59), (20, 59, 58), (21, 22, 60), (21, 60, 59), (22, 23, 61), (22, 61, 60), (23, 24, 62), (23, 62, 61), (24, 25, 63), (24, 63, 62), (25, 26, 64), (25, 64, 63), (26, 27, 65), (26, 65, 64), (27, 28, 66), (27, 66, 65), (28, 29, 67), (28, 67, 66), (29, 30, 68), (29, 68, 67), (30, 31, 69), (30, 69, 68), (31, 32, 70), (31, 70, 69), (32, 33, 71), (32, 71, 70), (33, 34, 72), (33, 72, 71), (34, 35, 73), (34, 73, 72), (35, 36, 74), (35, 74, 73), (36, 37, 75), (36, 75, 74), (37, 0, 38), (37, 38, 75)])
me_wholeinnercurvedsiderib1mesh.polygons.foreach_set('material_index', [2, 2, 2, 2, 2, 2, 2, 2, 2, 2, 2, 2, 2, 2, 2, 2, 2, 2, 2, 2, 2, 2, 2, 2, 2, 2, 2, 2, 2, 2, 2, 2, 2, 2, 2, 2, 2, 2, 2, 2, 2, 2, 2, 2, 2, 2, 2, 2, 2, 2, 2, 2, 2, 2, 2, 2, 2, 2, 2, 2, 2, 2, 2, 2, 2, 2, 2, 2, 2, 2, 2, 2, 2, 2, 2, 2, 2, 2, 2, 2, 2, 2, 2, 2, 2, 2, 2, 2, 2, 2, 2, 2, 2, 2, 2, 2, 2, 2, 2, 2, 2, 2, 2, 2, 2, 2, 2, 2, 2, 2, 2, 2, 2, 2, 2, 2, 2, 2, 2, 2, 2, 2, 2, 2, 2, 2, 2, 2, 2, 2, 2, 2, 2, 2, 2, 2, 2, 2, 2, 2, 2, 2, 2, 2, 2, 2, 2, 2])
me_wholeinnercurvedsiderib1mesh.materials.append(mat_wholedrychannelstone)
me_wholeinnercurvedsiderib1mesh.materials.append(mat_wholearcleafmutedblue)
me_wholeinnercurvedsiderib1mesh.materials.append(mat_wholearmsandbearingsdarksteel)
me_wholeinnercurvedsiderib1mesh.update()
me_wholeradialsupportarm_1__0_mesh = bpy.data.meshes.new('WholeRadialSupportArm(1, 0)Mesh')
me_wholeradialsupportarm_1__0_mesh.from_pydata([(0.7, 0.4869, 1.322), (0.656, 0.525, 1.3), (0.7, 0.5631, 1.278), (0.744, 0.525, 1.3), (0.7, -0.0006051, 0.4776), (0.656, 0.0375, 0.4556), (0.7, 0.07561, 0.4336), (0.744, 0.0375, 0.4556), (0.7, 0.525, 1.3), (0.7, 0.0375, 0.4556)], [], [(0, 1, 5), (0, 5, 4), (1, 2, 6), (1, 6, 5), (2, 3, 7), (2, 7, 6), (3, 0, 4), (3, 4, 7), (8, 1, 0), (8, 2, 1), (8, 3, 2), (8, 0, 3), (9, 4, 5), (9, 5, 6), (9, 6, 7), (9, 7, 4)])
me_wholeradialsupportarm_1__0_mesh.polygons.foreach_set('material_index', [2, 2, 2, 2, 2, 2, 2, 2, 2, 2, 2, 2, 2, 2, 2, 2])
me_wholeradialsupportarm_1__0_mesh.materials.append(mat_wholedrychannelstone)
me_wholeradialsupportarm_1__0_mesh.materials.append(mat_wholearcleafmutedblue)
me_wholeradialsupportarm_1__0_mesh.materials.append(mat_wholearmsandbearingsdarksteel)
me_wholeradialsupportarm_1__0_mesh.update()
me_wholeradialsupportarm_1__1_mesh = bpy.data.meshes.new('WholeRadialSupportArm(1, 1)Mesh')
me_wholeradialsupportarm_1__1_mesh.from_pydata([(0.7, 0.54, 1.341), (0.656, 0.525, 1.3), (0.7, 0.51, 1.259), (0.744, 0.525, 1.3), (0.7, -0.3762, 1.675), (0.656, -0.3912, 1.633), (0.7, -0.4062, 1.592), (0.744, -0.3912, 1.633), (0.7, 0.525, 1.3), (0.7, -0.3912, 1.633)], [], [(0, 1, 5), (0, 5, 4), (1, 2, 6), (1, 6, 5), (2, 3, 7), (2, 7, 6), (3, 0, 4), (3, 4, 7), (8, 1, 0), (8, 2, 1), (8, 3, 2), (8, 0, 3), (9, 4, 5), (9, 5, 6), (9, 6, 7), (9, 7, 4)])
me_wholeradialsupportarm_1__1_mesh.polygons.foreach_set('material_index', [2, 2, 2, 2, 2, 2, 2, 2, 2, 2, 2, 2, 2, 2, 2, 2])
me_wholeradialsupportarm_1__1_mesh.materials.append(mat_wholedrychannelstone)
me_wholeradialsupportarm_1__1_mesh.materials.append(mat_wholearcleafmutedblue)
me_wholeradialsupportarm_1__1_mesh.materials.append(mat_wholearmsandbearingsdarksteel)
me_wholeradialsupportarm_1__1_mesh.update()
me_wholesidepivotaxle1mesh = bpy.data.meshes.new('WholeSidePivotAxle1Mesh')
me_wholesidepivotaxle1mesh.from_pydata([(0.65, 0.525, 1.332), (0.65, 0.5128, 1.33), (0.65, 0.5024, 1.323), (0.65, 0.4954, 1.312), (0.65, 0.493, 1.3), (0.65, 0.4954, 1.288), (0.65, 0.5024, 1.277), (0.65, 0.5128, 1.27), (0.65, 0.525, 1.268), (0.65, 0.5372, 1.27), (0.65, 0.5476, 1.277), (0.65, 0.5546, 1.288), (0.65, 0.557, 1.3), (0.65, 0.5546, 1.312), (0.65, 0.5476, 1.323), (0.65, 0.5372, 1.33), (1.02, 0.525, 1.332), (1.02, 0.5128, 1.33), (1.02, 0.5024, 1.323), (1.02, 0.4954, 1.312), (1.02, 0.493, 1.3), (1.02, 0.4954, 1.288), (1.02, 0.5024, 1.277), (1.02, 0.5128, 1.27), (1.02, 0.525, 1.268), (1.02, 0.5372, 1.27), (1.02, 0.5476, 1.277), (1.02, 0.5546, 1.288), (1.02, 0.557, 1.3), (1.02, 0.5546, 1.312), (1.02, 0.5476, 1.323), (1.02, 0.5372, 1.33), (0.65, 0.525, 1.3), (1.02, 0.525, 1.3)], [], [(0, 1, 17), (0, 17, 16), (1, 2, 18), (1, 18, 17), (2, 3, 19), (2, 19, 18), (3, 4, 20), (3, 20, 19), (4, 5, 21), (4, 21, 20), (5, 6, 22), (5, 22, 21), (6, 7, 23), (6, 23, 22), (7, 8, 24), (7, 24, 23), (8, 9, 25), (8, 25, 24), (9, 10, 26), (9, 26, 25), (10, 11, 27), (10, 27, 26), (11, 12, 28), (11, 28, 27), (12, 13, 29), (12, 29, 28), (13, 14, 30), (13, 30, 29), (14, 15, 31), (14, 31, 30), (15, 0, 16), (15, 16, 31), (32, 1, 0), (32, 2, 1), (32, 3, 2), (32, 4, 3), (32, 5, 4), (32, 6, 5), (32, 7, 6), (32, 8, 7), (32, 9, 8), (32, 10, 9), (32, 11, 10), (32, 12, 11), (32, 13, 12), (32, 14, 13), (32, 15, 14), (32, 0, 15), (33, 16, 17), (33, 17, 18), (33, 18, 19), (33, 19, 20), (33, 20, 21), (33, 21, 22), (33, 22, 23), (33, 23, 24), (33, 24, 25), (33, 25, 26), (33, 26, 27), (33, 27, 28), (33, 28, 29), (33, 29, 30), (33, 30, 31), (33, 31, 16)])
me_wholesidepivotaxle1mesh.polygons.foreach_set('material_index', [2, 2, 2, 2, 2, 2, 2, 2, 2, 2, 2, 2, 2, 2, 2, 2, 2, 2, 2, 2, 2, 2, 2, 2, 2, 2, 2, 2, 2, 2, 2, 2, 2, 2, 2, 2, 2, 2, 2, 2, 2, 2, 2, 2, 2, 2, 2, 2, 2, 2, 2, 2, 2, 2, 2, 2, 2, 2, 2, 2, 2, 2, 2, 2])
me_wholesidepivotaxle1mesh.materials.append(mat_wholedrychannelstone)
me_wholesidepivotaxle1mesh.materials.append(mat_wholearcleafmutedblue)
me_wholesidepivotaxle1mesh.materials.append(mat_wholearmsandbearingsdarksteel)
me_wholesidepivotaxle1mesh.update()
me_wholeboredpivotbearing1mesh = bpy.data.meshes.new('WholeBoredPivotBearing1Mesh')
me_wholeboredpivotbearing1mesh.from_pydata([(0.795, 0.525, 1.334), (0.795, 0.5338, 1.333), (0.795, 0.542, 1.329), (0.795, 0.549, 1.324), (0.795, 0.5544, 1.317), (0.795, 0.5578, 1.309), (0.795, 0.559, 1.3), (0.795, 0.5578, 1.291), (0.795, 0.5544, 1.283), (0.795, 0.549, 1.276), (0.795, 0.542, 1.271), (0.795, 0.5338, 1.267), (0.795, 0.525, 1.266), (0.795, 0.5162, 1.267), (0.795, 0.508, 1.271), (0.795, 0.501, 1.276), (0.795, 0.4956, 1.283), (0.795, 0.4922, 1.291), (0.795, 0.491, 1.3), (0.795, 0.4922, 1.309), (0.795, 0.4956, 1.317), (0.795, 0.501, 1.324), (0.795, 0.508, 1.329), (0.795, 0.5162, 1.333), (0.795, 0.525, 1.41), (0.795, 0.5535, 1.406), (0.795, 0.58, 1.395), (0.795, 0.6028, 1.378), (0.795, 0.6203, 1.355), (0.795, 0.6313, 1.328), (0.795, 0.635, 1.3), (0.795, 0.6313, 1.272), (0.795, 0.6203, 1.245), (0.795, 0.6028, 1.222), (0.795, 0.58, 1.205), (0.795, 0.5535, 1.194), (0.795, 0.525, 1.19), (0.795, 0.4965, 1.194), (0.795, 0.47, 1.205), (0.795, 0.4472, 1.222), (0.795, 0.4297, 1.245), (0.795, 0.4187, 1.272), (0.795, 0.415, 1.3), (0.795, 0.4187, 1.328), (0.795, 0.4297, 1.355), (0.795, 0.4472, 1.378), (0.795, 0.47, 1.395), (0.795, 0.4965, 1.406), (0.985, 0.525, 1.41), (0.985, 0.5535, 1.406), (0.985, 0.58, 1.395), (0.985, 0.6028, 1.378), (0.985, 0.6203, 1.355), (0.985, 0.6313, 1.328), (0.985, 0.635, 1.3), (0.985, 0.6313, 1.272), (0.985, 0.6203, 1.245), (0.985, 0.6028, 1.222), (0.985, 0.58, 1.205), (0.985, 0.5535, 1.194), (0.985, 0.525, 1.19), (0.985, 0.4965, 1.194), (0.985, 0.47, 1.205), (0.985, 0.4472, 1.222), (0.985, 0.4297, 1.245), (0.985, 0.4187, 1.272), (0.985, 0.415, 1.3), (0.985, 0.4187, 1.328), (0.985, 0.4297, 1.355), (0.985, 0.4472, 1.378), (0.985, 0.47, 1.395), (0.985, 0.4965, 1.406), (0.985, 0.525, 1.334), (0.985, 0.5338, 1.333), (0.985, 0.542, 1.329), (0.985, 0.549, 1.324), (0.985, 0.5544, 1.317), (0.985, 0.5578, 1.309), (0.985, 0.559, 1.3), (0.985, 0.5578, 1.291), (0.985, 0.5544, 1.283), (0.985, 0.549, 1.276), (0.985, 0.542, 1.271), (0.985, 0.5338, 1.267), (0.985, 0.525, 1.266), (0.985, 0.5162, 1.267), (0.985, 0.508, 1.271), (0.985, 0.501, 1.276), (0.985, 0.4956, 1.283), (0.985, 0.4922, 1.291), (0.985, 0.491, 1.3), (0.985, 0.4922, 1.309), (0.985, 0.4956, 1.317), (0.985, 0.501, 1.324), (0.985, 0.508, 1.329), (0.985, 0.5162, 1.333)], [], [(0, 24, 25), (0, 25, 1), (1, 25, 26), (1, 26, 2), (2, 26, 27), (2, 27, 3), (3, 27, 28), (3, 28, 4), (4, 28, 29), (4, 29, 5), (5, 29, 30), (5, 30, 6), (6, 30, 31), (6, 31, 7), (7, 31, 32), (7, 32, 8), (8, 32, 33), (8, 33, 9), (9, 33, 34), (9, 34, 10), (10, 34, 35), (10, 35, 11), (11, 35, 36), (11, 36, 12), (12, 36, 37), (12, 37, 13), (13, 37, 38), (13, 38, 14), (14, 38, 39), (14, 39, 15), (15, 39, 40), (15, 40, 16), (16, 40, 41), (16, 41, 17), (17, 41, 42), (17, 42, 18), (18, 42, 43), (18, 43, 19), (19, 43, 44), (19, 44, 20), (20, 44, 45), (20, 45, 21), (21, 45, 46), (21, 46, 22), (22, 46, 47), (22, 47, 23), (23, 47, 24), (23, 24, 0), (24, 48, 49), (24, 49, 25), (25, 49, 50), (25, 50, 26), (26, 50, 51), (26, 51, 27), (27, 51, 52), (27, 52, 28), (28, 52, 53), (28, 53, 29), (29, 53, 54), (29, 54, 30), (30, 54, 55), (30, 55, 31), (31, 55, 56), (31, 56, 32), (32, 56, 57), (32, 57, 33), (33, 57, 58), (33, 58, 34), (34, 58, 59), (34, 59, 35), (35, 59, 60), (35, 60, 36), (36, 60, 61), (36, 61, 37), (37, 61, 62), (37, 62, 38), (38, 62, 63), (38, 63, 39), (39, 63, 64), (39, 64, 40), (40, 64, 65), (40, 65, 41), (41, 65, 66), (41, 66, 42), (42, 66, 67), (42, 67, 43), (43, 67, 68), (43, 68, 44), (44, 68, 69), (44, 69, 45), (45, 69, 70), (45, 70, 46), (46, 70, 71), (46, 71, 47), (47, 71, 48), (47, 48, 24), (48, 72, 73), (48, 73, 49), (49, 73, 74), (49, 74, 50), (50, 74, 75), (50, 75, 51), (51, 75, 76), (51, 76, 52), (52, 76, 77), (52, 77, 53), (53, 77, 78), (53, 78, 54), (54, 78, 79), (54, 79, 55), (55, 79, 80), (55, 80, 56), (56, 80, 81), (56, 81, 57), (57, 81, 82), (57, 82, 58), (58, 82, 83), (58, 83, 59), (59, 83, 84), (59, 84, 60), (60, 84, 85), (60, 85, 61), (61, 85, 86), (61, 86, 62), (62, 86, 87), (62, 87, 63), (63, 87, 88), (63, 88, 64), (64, 88, 89), (64, 89, 65), (65, 89, 90), (65, 90, 66), (66, 90, 91), (66, 91, 67), (67, 91, 92), (67, 92, 68), (68, 92, 93), (68, 93, 69), (69, 93, 94), (69, 94, 70), (70, 94, 95), (70, 95, 71), (71, 95, 72), (71, 72, 48), (72, 0, 1), (72, 1, 73), (73, 1, 2), (73, 2, 74), (74, 2, 3), (74, 3, 75), (75, 3, 4), (75, 4, 76), (76, 4, 5), (76, 5, 77), (77, 5, 6), (77, 6, 78), (78, 6, 7), (78, 7, 79), (79, 7, 8), (79, 8, 80), (80, 8, 9), (80, 9, 81), (81, 9, 10), (81, 10, 82), (82, 10, 11), (82, 11, 83), (83, 11, 12), (83, 12, 84), (84, 12, 13), (84, 13, 85), (85, 13, 14), (85, 14, 86), (86, 14, 15), (86, 15, 87), (87, 15, 16), (87, 16, 88), (88, 16, 17), (88, 17, 89), (89, 17, 18), (89, 18, 90), (90, 18, 19), (90, 19, 91), (91, 19, 20), (91, 20, 92), (92, 20, 21), (92, 21, 93), (93, 21, 22), (93, 22, 94), (94, 22, 23), (94, 23, 95), (95, 23, 0), (95, 0, 72)])
me_wholeboredpivotbearing1mesh.polygons.foreach_set('material_index', [2, 2, 2, 2, 2, 2, 2, 2, 2, 2, 2, 2, 2, 2, 2, 2, 2, 2, 2, 2, 2, 2, 2, 2, 2, 2, 2, 2, 2, 2, 2, 2, 2, 2, 2, 2, 2, 2, 2, 2, 2, 2, 2, 2, 2, 2, 2, 2, 2, 2, 2, 2, 2, 2, 2, 2, 2, 2, 2, 2, 2, 2, 2, 2, 2, 2, 2, 2, 2, 2, 2, 2, 2, 2, 2, 2, 2, 2, 2, 2, 2, 2, 2, 2, 2, 2, 2, 2, 2, 2, 2, 2, 2, 2, 2, 2, 2, 2, 2, 2, 2, 2, 2, 2, 2, 2, 2, 2, 2, 2, 2, 2, 2, 2, 2, 2, 2, 2, 2, 2, 2, 2, 2, 2, 2, 2, 2, 2, 2, 2, 2, 2, 2, 2, 2, 2, 2, 2, 2, 2, 2, 2, 2, 2, 2, 2, 2, 2, 2, 2, 2, 2, 2, 2, 2, 2, 2, 2, 2, 2, 2, 2, 2, 2, 2, 2, 2, 2, 2, 2, 2, 2, 2, 2, 2, 2, 2, 2, 2, 2, 2, 2, 2, 2, 2, 2, 2, 2, 2, 2, 2, 2])
me_wholeboredpivotbearing1mesh.materials.append(mat_wholedrychannelstone)
me_wholeboredpivotbearing1mesh.materials.append(mat_wholearcleafmutedblue)
me_wholeboredpivotbearing1mesh.materials.append(mat_wholearmsandbearingsdarksteel)
me_wholeboredpivotbearing1mesh.update()
me_wholeproudpivotendcap1mesh = bpy.data.meshes.new('WholeProudPivotEndCap1Mesh')
me_wholeproudpivotendcap1mesh.from_pydata([(1.004, 0.525, 1.3), (1.004, 0.525, 1.352), (1.004, 0.5385, 1.35), (1.004, 0.551, 1.345), (1.004, 0.5618, 1.337), (1.004, 0.57, 1.326), (1.004, 0.5752, 1.313), (1.004, 0.577, 1.3), (1.004, 0.5752, 1.287), (1.004, 0.57, 1.274), (1.004, 0.5618, 1.263), (1.004, 0.551, 1.255), (1.004, 0.5385, 1.25), (1.004, 0.525, 1.248), (1.004, 0.5115, 1.25), (1.004, 0.499, 1.255), (1.004, 0.4882, 1.263), (1.004, 0.48, 1.274), (1.004, 0.4748, 1.287), (1.004, 0.473, 1.3), (1.004, 0.4748, 1.313), (1.004, 0.48, 1.326), (1.004, 0.4882, 1.337), (1.004, 0.499, 1.345), (1.004, 0.5115, 1.35), (1.026, 0.525, 1.352), (1.026, 0.5385, 1.35), (1.026, 0.551, 1.345), (1.026, 0.5618, 1.337), (1.026, 0.57, 1.326), (1.026, 0.5752, 1.313), (1.026, 0.577, 1.3), (1.026, 0.5752, 1.287), (1.026, 0.57, 1.274), (1.026, 0.5618, 1.263), (1.026, 0.551, 1.255), (1.026, 0.5385, 1.25), (1.026, 0.525, 1.248), (1.026, 0.5115, 1.25), (1.026, 0.499, 1.255), (1.026, 0.4882, 1.263), (1.026, 0.48, 1.274), (1.026, 0.4748, 1.287), (1.026, 0.473, 1.3), (1.026, 0.4748, 1.313), (1.026, 0.48, 1.326), (1.026, 0.4882, 1.337), (1.026, 0.499, 1.345), (1.026, 0.5115, 1.35), (1.026, 0.525, 1.3)], [], [(0, 1, 2), (0, 2, 3), (0, 3, 4), (0, 4, 5), (0, 5, 6), (0, 6, 7), (0, 7, 8), (0, 8, 9), (0, 9, 10), (0, 10, 11), (0, 11, 12), (0, 12, 13), (0, 13, 14), (0, 14, 15), (0, 15, 16), (0, 16, 17), (0, 17, 18), (0, 18, 19), (0, 19, 20), (0, 20, 21), (0, 21, 22), (0, 22, 23), (0, 23, 24), (0, 24, 1), (1, 25, 26), (1, 26, 2), (2, 26, 27), (2, 27, 3), (3, 27, 28), (3, 28, 4), (4, 28, 29), (4, 29, 5), (5, 29, 30), (5, 30, 6), (6, 30, 31), (6, 31, 7), (7, 31, 32), (7, 32, 8), (8, 32, 33), (8, 33, 9), (9, 33, 34), (9, 34, 10), (10, 34, 35), (10, 35, 11), (11, 35, 36), (11, 36, 12), (12, 36, 37), (12, 37, 13), (13, 37, 38), (13, 38, 14), (14, 38, 39), (14, 39, 15), (15, 39, 40), (15, 40, 16), (16, 40, 41), (16, 41, 17), (17, 41, 42), (17, 42, 18), (18, 42, 43), (18, 43, 19), (19, 43, 44), (19, 44, 20), (20, 44, 45), (20, 45, 21), (21, 45, 46), (21, 46, 22), (22, 46, 47), (22, 47, 23), (23, 47, 48), (23, 48, 24), (24, 48, 25), (24, 25, 1), (25, 49, 26), (26, 49, 27), (27, 49, 28), (28, 49, 29), (29, 49, 30), (30, 49, 31), (31, 49, 32), (32, 49, 33), (33, 49, 34), (34, 49, 35), (35, 49, 36), (36, 49, 37), (37, 49, 38), (38, 49, 39), (39, 49, 40), (40, 49, 41), (41, 49, 42), (42, 49, 43), (43, 49, 44), (44, 49, 45), (45, 49, 46), (46, 49, 47), (47, 49, 48), (48, 49, 25)])
me_wholeproudpivotendcap1mesh.polygons.foreach_set('material_index', [1, 1, 1, 1, 1, 1, 1, 1, 1, 1, 1, 1, 1, 1, 1, 1, 1, 1, 1, 1, 1, 1, 1, 1, 1, 1, 1, 1, 1, 1, 1, 1, 1, 1, 1, 1, 1, 1, 1, 1, 1, 1, 1, 1, 1, 1, 1, 1, 1, 1, 1, 1, 1, 1, 1, 1, 1, 1, 1, 1, 1, 1, 1, 1, 1, 1, 1, 1, 1, 1, 1, 1, 1, 1, 1, 1, 1, 1, 1, 1, 1, 1, 1, 1, 1, 1, 1, 1, 1, 1, 1, 1, 1, 1, 1, 1])
me_wholeproudpivotendcap1mesh.materials.append(mat_wholedrychannelstone)
me_wholeproudpivotendcap1mesh.materials.append(mat_wholearcleafmutedblue)
me_wholeproudpivotendcap1mesh.materials.append(mat_wholearmsandbearingsdarksteel)
me_wholeproudpivotendcap1mesh.update()

# ---- objects
ob_wholecontinuousdrychannelbaseandlowsides = bpy.data.objects.new('WholeContinuousDryChannelBaseAndLowSides', me_wholecontinuousdrychannelbaseandlowsidesmesh)
ob_wholerearhighbearingpier0 = bpy.data.objects.new('WholeRearHighBearingPier0', me_wholerearhighbearingpier0mesh)
ob_wholerearhighbearingpier1 = bpy.data.objects.new('WholeRearHighBearingPier1', me_wholerearhighbearingpier1mesh)
ob_wholecontinuousthickarcleaf = bpy.data.objects.new('WholeContinuousThickArcLeaf', me_wholecontinuousthickarcleafmesh)
ob_wholeinnercurvedsiderib0 = bpy.data.objects.new('WholeInnerCurvedSideRib0', me_wholeinnercurvedsiderib0mesh)
ob_wholeradialsupportarm_0__0 = bpy.data.objects.new('WholeRadialSupportArm(0, 0)', me_wholeradialsupportarm_0__0_mesh)
ob_wholeradialsupportarm_0__1 = bpy.data.objects.new('WholeRadialSupportArm(0, 1)', me_wholeradialsupportarm_0__1_mesh)
ob_wholesidepivotaxle0 = bpy.data.objects.new('WholeSidePivotAxle0', me_wholesidepivotaxle0mesh)
ob_wholeboredpivotbearing0 = bpy.data.objects.new('WholeBoredPivotBearing0', me_wholeboredpivotbearing0mesh)
ob_wholeproudpivotendcap0 = bpy.data.objects.new('WholeProudPivotEndCap0', me_wholeproudpivotendcap0mesh)
ob_wholeinnercurvedsiderib1 = bpy.data.objects.new('WholeInnerCurvedSideRib1', me_wholeinnercurvedsiderib1mesh)
ob_wholeradialsupportarm_1__0 = bpy.data.objects.new('WholeRadialSupportArm(1, 0)', me_wholeradialsupportarm_1__0_mesh)
ob_wholeradialsupportarm_1__1 = bpy.data.objects.new('WholeRadialSupportArm(1, 1)', me_wholeradialsupportarm_1__1_mesh)
ob_wholesidepivotaxle1 = bpy.data.objects.new('WholeSidePivotAxle1', me_wholesidepivotaxle1mesh)
ob_wholeboredpivotbearing1 = bpy.data.objects.new('WholeBoredPivotBearing1', me_wholeboredpivotbearing1mesh)
ob_wholeproudpivotendcap1 = bpy.data.objects.new('WholeProudPivotEndCap1', me_wholeproudpivotendcap1mesh)

# ---- transforms, parenting, visibility, modifiers, constraints
ob_wholecontinuousdrychannelbaseandlowsides.location = (0.0, 0.0, 0.0)
ob_wholerearhighbearingpier0.location = (0.0, 0.0, 0.0)
ob_wholerearhighbearingpier1.location = (0.0, 0.0, 0.0)
ob_wholecontinuousthickarcleaf.location = (0.0, 0.0, 0.0)
ob_wholeinnercurvedsiderib0.location = (0.0, 0.0, 0.0)
ob_wholeradialsupportarm_0__0.location = (0.0, 0.0, 0.0)
ob_wholeradialsupportarm_0__1.location = (0.0, 0.0, 0.0)
ob_wholesidepivotaxle0.location = (0.0, 0.0, 0.0)
ob_wholeboredpivotbearing0.location = (0.0, 0.0, 0.0)
ob_wholeproudpivotendcap0.location = (0.0, 0.0, 0.0)
ob_wholeinnercurvedsiderib1.location = (0.0, 0.0, 0.0)
ob_wholeradialsupportarm_1__0.location = (0.0, 0.0, 0.0)
ob_wholeradialsupportarm_1__1.location = (0.0, 0.0, 0.0)
ob_wholesidepivotaxle1.location = (0.0, 0.0, 0.0)
ob_wholeboredpivotbearing1.location = (0.0, 0.0, 0.0)
ob_wholeproudpivotendcap1.location = (0.0, 0.0, 0.0)

# ---- collection membership
scene.collection.objects.link(ob_wholecontinuousdrychannelbaseandlowsides)
scene.collection.objects.link(ob_wholerearhighbearingpier0)
scene.collection.objects.link(ob_wholerearhighbearingpier1)
scene.collection.objects.link(ob_wholecontinuousthickarcleaf)
scene.collection.objects.link(ob_wholeinnercurvedsiderib0)
scene.collection.objects.link(ob_wholeradialsupportarm_0__0)
scene.collection.objects.link(ob_wholeradialsupportarm_0__1)
scene.collection.objects.link(ob_wholesidepivotaxle0)
scene.collection.objects.link(ob_wholeboredpivotbearing0)
scene.collection.objects.link(ob_wholeproudpivotendcap0)
scene.collection.objects.link(ob_wholeinnercurvedsiderib1)
scene.collection.objects.link(ob_wholeradialsupportarm_1__0)
scene.collection.objects.link(ob_wholeradialsupportarm_1__1)
scene.collection.objects.link(ob_wholesidepivotaxle1)
scene.collection.objects.link(ob_wholeboredpivotbearing1)
scene.collection.objects.link(ob_wholeproudpivotendcap1)

# ---- scene / render settings (as saved in the file)
scene.frame_start = 1; scene.frame_end = 250; scene.frame_set(1)
scene.render.engine = 'CYCLES'
scene.render.resolution_x = 640
scene.render.resolution_y = 640
scene.render.use_compositing = False
scene.cycles.use_denoising = False
scene.cycles.samples = 128
scene.cycles.use_adaptive_sampling = False
bpy.context.view_layer.update()

# ---- added for rendering (the .blend has no active camera and no usable light): camera, sun
cam_auto = bpy.data.cameras.new('AutoCamera')
cam_auto.lens = 50.0
cam_auto.sensor_width = 36.0
cam_auto.clip_end = 1000.0
ob_auto_camera = bpy.data.objects.new('AutoCamera', cam_auto)
scene.collection.objects.link(ob_auto_camera)
ob_auto_camera.location = (3.1323, -3.75876, 3.37877)
ob_auto_camera.rotation_euler = (1.09748, -7.21219e-08, 0.694738)
scene.camera = ob_auto_camera
light_auto_sun = bpy.data.lights.new('AutoSun', 'SUN')
light_auto_sun.energy = 3.0
light_auto_sun.angle = 0.0523599
ob_auto_sun = bpy.data.objects.new('AutoSun', light_auto_sun)
scene.collection.objects.link(ob_auto_sun)
ob_auto_sun.rotation_euler = (0.872665, 0.174533, 0.523599)
bpy.context.view_layer.update()
